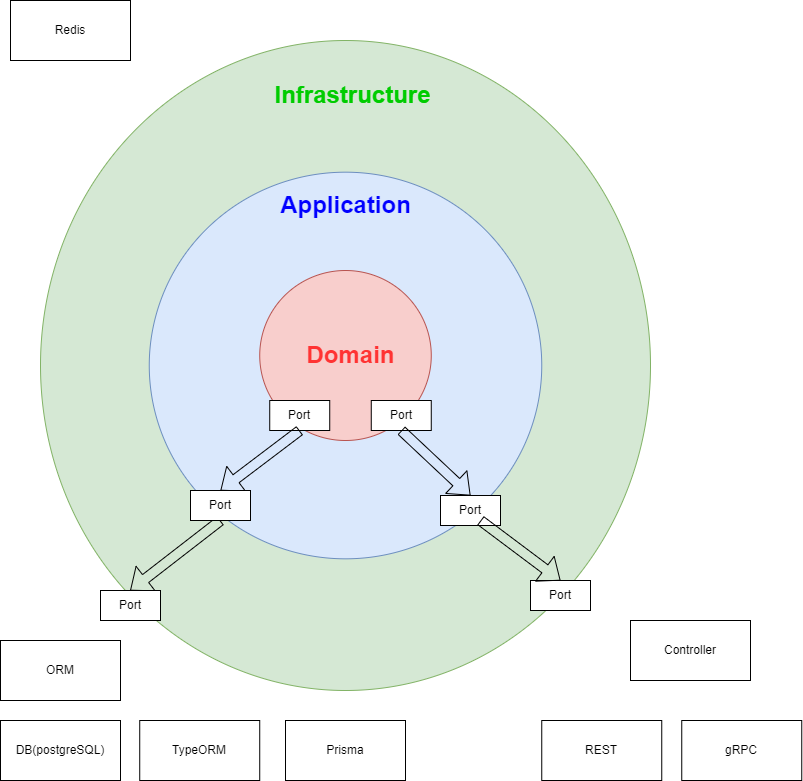

The diagram above was exported from draw.io. Its source (the exported page's mxGraphModel, read from the mxfile embedded in the PNG):
<mxGraphModel dx="1687" dy="989" grid="1" gridSize="10" guides="1" tooltips="1" connect="1" arrows="1" fold="1" page="1" pageScale="1" pageWidth="827" pageHeight="1169" math="0" shadow="0">
  <root>
    <mxCell id="0" />
    <mxCell id="1" parent="0" />
    <mxCell id="wbAUu9otvSS-3gZnAd4U-3" value="" style="ellipse;whiteSpace=wrap;html=1;fillColor=#d5e8d4;strokeColor=#82b366;" parent="1" vertex="1">
      <mxGeometry x="60" y="130" width="610" height="650" as="geometry" />
    </mxCell>
    <mxCell id="wbAUu9otvSS-3gZnAd4U-2" value="" style="ellipse;whiteSpace=wrap;html=1;fillColor=#dae8fc;strokeColor=#6c8ebf;" parent="1" vertex="1">
      <mxGeometry x="168.75" y="261.68" width="392.5" height="386.64" as="geometry" />
    </mxCell>
    <mxCell id="wbAUu9otvSS-3gZnAd4U-1" value="" style="ellipse;whiteSpace=wrap;html=1;fillColor=#f8cecc;strokeColor=#b85450;" parent="1" vertex="1">
      <mxGeometry x="279.22999999999996" y="360" width="171.54" height="170" as="geometry" />
    </mxCell>
    <mxCell id="wbAUu9otvSS-3gZnAd4U-6" value="&lt;h1&gt;Domain&lt;/h1&gt;" style="text;html=1;strokeColor=none;fillColor=none;spacing=5;spacingTop=-20;whiteSpace=wrap;overflow=hidden;rounded=0;align=center;verticalAlign=middle;fontColor=#FF3333;" parent="1" vertex="1">
      <mxGeometry x="289.77" y="420" width="161" height="70" as="geometry" />
    </mxCell>
    <mxCell id="wbAUu9otvSS-3gZnAd4U-7" value="&lt;h1&gt;Application&lt;/h1&gt;" style="text;html=1;strokeColor=none;fillColor=none;spacing=5;spacingTop=-20;whiteSpace=wrap;overflow=hidden;rounded=0;align=center;verticalAlign=middle;labelBackgroundColor=none;fontColor=#0000FF;" parent="1" vertex="1">
      <mxGeometry x="284.5" y="270" width="161" height="70" as="geometry" />
    </mxCell>
    <mxCell id="wbAUu9otvSS-3gZnAd4U-8" value="&lt;h1&gt;Infrastructure&lt;/h1&gt;" style="text;html=1;strokeColor=none;fillColor=none;spacing=5;spacingTop=-20;whiteSpace=wrap;overflow=hidden;rounded=0;align=center;verticalAlign=middle;fontColor=#00CC00;" parent="1" vertex="1">
      <mxGeometry x="284.5" y="160" width="175.5" height="70" as="geometry" />
    </mxCell>
    <mxCell id="wbAUu9otvSS-3gZnAd4U-10" value="Port" style="rounded=0;whiteSpace=wrap;html=1;" parent="1" vertex="1">
      <mxGeometry x="390.77" y="490" width="60" height="30" as="geometry" />
    </mxCell>
    <mxCell id="wbAUu9otvSS-3gZnAd4U-11" value="Port" style="rounded=0;whiteSpace=wrap;html=1;" parent="1" vertex="1">
      <mxGeometry x="460" y="585" width="60" height="30" as="geometry" />
    </mxCell>
    <mxCell id="wbAUu9otvSS-3gZnAd4U-15" value="Port" style="rounded=0;whiteSpace=wrap;html=1;" parent="1" vertex="1">
      <mxGeometry x="550" y="670" width="60" height="30" as="geometry" />
    </mxCell>
    <mxCell id="wbAUu9otvSS-3gZnAd4U-14" value="" style="shape=flexArrow;endArrow=classic;html=1;rounded=0;entryX=0.5;entryY=0;entryDx=0;entryDy=0;" parent="1" target="wbAUu9otvSS-3gZnAd4U-15" edge="1">
      <mxGeometry width="50" height="50" relative="1" as="geometry">
        <mxPoint x="500" y="610" as="sourcePoint" />
        <mxPoint x="550" y="700" as="targetPoint" />
      </mxGeometry>
    </mxCell>
    <mxCell id="wbAUu9otvSS-3gZnAd4U-18" value="" style="shape=flexArrow;endArrow=classic;html=1;rounded=0;exitX=0.5;exitY=1;exitDx=0;exitDy=0;" parent="1" source="wbAUu9otvSS-3gZnAd4U-22" edge="1">
      <mxGeometry width="50" height="50" relative="1" as="geometry">
        <mxPoint x="20" y="640" as="sourcePoint" />
        <mxPoint x="149.65999999999997" y="680" as="targetPoint" />
      </mxGeometry>
    </mxCell>
    <mxCell id="wbAUu9otvSS-3gZnAd4U-19" value="" style="shape=flexArrow;endArrow=classic;html=1;rounded=0;exitX=0.5;exitY=1;exitDx=0;exitDy=0;entryX=0.5;entryY=0;entryDx=0;entryDy=0;" parent="1" source="wbAUu9otvSS-3gZnAd4U-10" target="wbAUu9otvSS-3gZnAd4U-11" edge="1">
      <mxGeometry width="50" height="50" relative="1" as="geometry">
        <mxPoint x="770" y="261.68" as="sourcePoint" />
        <mxPoint x="770" y="321.68" as="targetPoint" />
      </mxGeometry>
    </mxCell>
    <mxCell id="wbAUu9otvSS-3gZnAd4U-20" value="Port" style="rounded=0;whiteSpace=wrap;html=1;" parent="1" vertex="1">
      <mxGeometry x="289.23" y="490" width="60" height="30" as="geometry" />
    </mxCell>
    <mxCell id="wbAUu9otvSS-3gZnAd4U-21" value="" style="shape=flexArrow;endArrow=classic;html=1;rounded=0;exitX=0.5;exitY=1;exitDx=0;exitDy=0;entryX=0.5;entryY=0;entryDx=0;entryDy=0;" parent="1" source="wbAUu9otvSS-3gZnAd4U-20" target="wbAUu9otvSS-3gZnAd4U-22" edge="1">
      <mxGeometry width="50" height="50" relative="1" as="geometry">
        <mxPoint x="449.23" y="311.68" as="sourcePoint" />
        <mxPoint x="449.23" y="371.68" as="targetPoint" />
      </mxGeometry>
    </mxCell>
    <mxCell id="wbAUu9otvSS-3gZnAd4U-22" value="Port" style="rounded=0;whiteSpace=wrap;html=1;" parent="1" vertex="1">
      <mxGeometry x="210" y="580" width="60" height="30" as="geometry" />
    </mxCell>
    <mxCell id="wbAUu9otvSS-3gZnAd4U-24" value="Port" style="rounded=0;whiteSpace=wrap;html=1;" parent="1" vertex="1">
      <mxGeometry x="120.00000000000001" y="680" width="60" height="30" as="geometry" />
    </mxCell>
    <mxCell id="wbAUu9otvSS-3gZnAd4U-27" value="DB(postgreSQL)" style="rounded=0;whiteSpace=wrap;html=1;" parent="1" vertex="1">
      <mxGeometry x="20" y="810" width="120" height="60" as="geometry" />
    </mxCell>
    <mxCell id="wbAUu9otvSS-3gZnAd4U-29" value="Redis" style="rounded=0;whiteSpace=wrap;html=1;" parent="1" vertex="1">
      <mxGeometry x="30" y="90" width="120" height="60" as="geometry" />
    </mxCell>
    <mxCell id="wbAUu9otvSS-3gZnAd4U-32" value="Prisma" style="rounded=0;whiteSpace=wrap;html=1;" parent="1" vertex="1">
      <mxGeometry x="305" y="810" width="120" height="60" as="geometry" />
    </mxCell>
    <mxCell id="wbAUu9otvSS-3gZnAd4U-33" value="TypeORM" style="rounded=0;whiteSpace=wrap;html=1;" parent="1" vertex="1">
      <mxGeometry x="159.23" y="810" width="120" height="60" as="geometry" />
    </mxCell>
    <mxCell id="wbAUu9otvSS-3gZnAd4U-34" value="REST" style="rounded=0;whiteSpace=wrap;html=1;" parent="1" vertex="1">
      <mxGeometry x="561.25" y="810" width="120" height="60" as="geometry" />
    </mxCell>
    <mxCell id="wbAUu9otvSS-3gZnAd4U-35" value="Controller" style="rounded=0;whiteSpace=wrap;html=1;" parent="1" vertex="1">
      <mxGeometry x="650" y="710" width="120" height="60" as="geometry" />
    </mxCell>
    <mxCell id="wbAUu9otvSS-3gZnAd4U-36" value="ORM" style="rounded=0;whiteSpace=wrap;html=1;" parent="1" vertex="1">
      <mxGeometry x="20" y="730" width="120" height="60" as="geometry" />
    </mxCell>
    <mxCell id="wbAUu9otvSS-3gZnAd4U-37" value="gRPC" style="rounded=0;whiteSpace=wrap;html=1;" parent="1" vertex="1">
      <mxGeometry x="701.25" y="810" width="120" height="60" as="geometry" />
    </mxCell>
  </root>
</mxGraphModel>